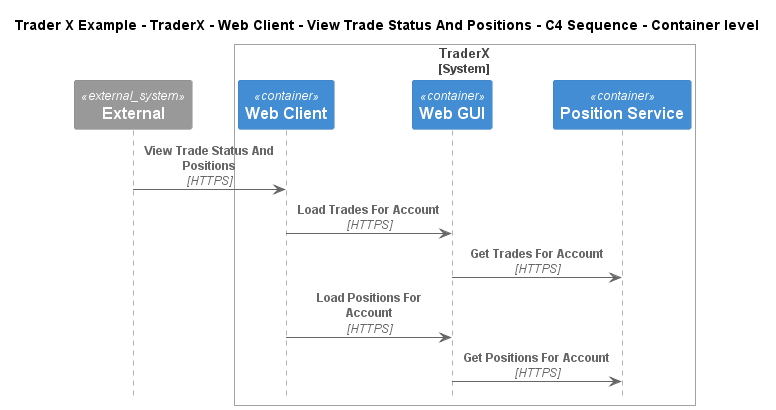

The diagram above was rendered by PlantUML. Its source (embedded in the PNG):
@startuml
!include ..\..\..\..\..\..\..\.c4s\C4_Sequence.puml

title Trader X Example - TraderX - Web Client - View Trade Status And Positions - C4 Sequence - Container level

System_Ext(C4InterFlow.SoftwareSystems.ExternalSystem, "External", "")

System_Boundary(TraderXExample.SoftwareSystems.TraderX, "TraderX")
    Container(TraderXExample.SoftwareSystems.TraderX.Containers.WebClient, "Web Client", "", "Browser based web interface for TraderX")
    Container(TraderXExample.SoftwareSystems.TraderX.Containers.WebGUI, "Web GUI", "", "Allows employees to manage accounts and book trades")
    Container(TraderXExample.SoftwareSystems.TraderX.Containers.PositionService, "Position Service", "", "Server process which processes trading activity and updates positions")
Boundary_End()

Rel(C4InterFlow.SoftwareSystems.ExternalSystem, TraderXExample.SoftwareSystems.TraderX.Containers.WebClient, "View Trade Status And Positions", "HTTPS")
Rel(TraderXExample.SoftwareSystems.TraderX.Containers.WebClient, TraderXExample.SoftwareSystems.TraderX.Containers.WebGUI, "Load Trades For Account", "HTTPS")
Rel(TraderXExample.SoftwareSystems.TraderX.Containers.WebGUI, TraderXExample.SoftwareSystems.TraderX.Containers.PositionService, "Get Trades For Account", "HTTPS")
Rel(TraderXExample.SoftwareSystems.TraderX.Containers.WebClient, TraderXExample.SoftwareSystems.TraderX.Containers.WebGUI, "Load Positions For Account", "HTTPS")
Rel(TraderXExample.SoftwareSystems.TraderX.Containers.WebGUI, TraderXExample.SoftwareSystems.TraderX.Containers.PositionService, "Get Positions For Account", "HTTPS")


@enduml